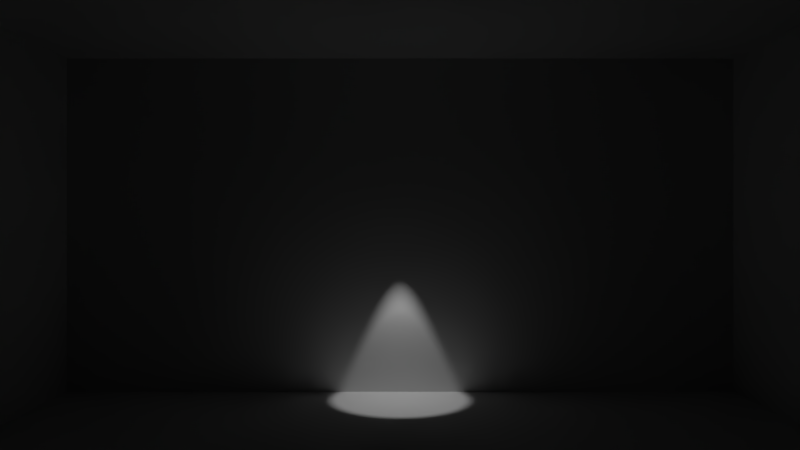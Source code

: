 # Source: basicIES.blend  (saved by Blender 2.81.16; exported with 4.5.12 LTS)
import bpy
from mathutils import Matrix  # noqa: F401  (used for matrix-valued properties, if any)

bpy.ops.wm.read_factory_settings(use_empty=True)
scene = bpy.context.scene
scene.name = 'Scene'

# ---- collections
col_collection_1 = bpy.data.collections.new('Collection 1'); scene.collection.children.link(col_collection_1)
col_collection_10 = bpy.data.collections.new('Collection 10'); scene.collection.children.link(col_collection_10)

# ---- world
world_world = bpy.data.worlds.new('World'); scene.world = world_world
world_world.color = (0.05088, 0.05088, 0.05088)
world_world.use_sun_shadow = False
world_world.sun_shadow_jitter_overblur = 0.0
world_world.cycles.sampling_method = 'MANUAL'

# ---- cameras
cam_camera = bpy.data.cameras.new('Camera')
cam_camera.clip_end = 100.0
cam_camera.lens = 27.71
cam_camera.sensor_width = 32.0
cam_camera.sensor_height = 18.0
cam_camera.ortho_scale = 7.314
cam_camera.lens_unit = 'FOV'
cam_camera.dof.focus_distance = 0.0

# ---- lights
light_point = bpy.data.lights.new('Point', 'SPOT')
light_point.transmission_factor = 0.0
light_point.energy = 100.0
light_point.shadow_buffer_clip_start = 0.5
light_point.shadow_soft_size = 0.1
light_point.shadow_maximum_resolution = 0.006
light_point.use_absolute_resolution = True

# ---- meshes
me_plane = bpy.data.meshes.new('Plane')
me_plane.from_pydata([(2.58, 10.77, 3.598), (4.487, 10.17, 3.519), (2.564, 10.46, 5.573), (4.471, 9.86, 5.494), (-2.58, 10.77, 3.598), (-4.487, 10.17, 3.519), (-2.564, 10.46, 5.573), (-4.471, 9.86, 5.494)], [], [(0, 1, 3, 2), (4, 6, 7, 5)])
_uv = me_plane.uv_layers.new(name='UVMap')
_uv.uv.foreach_set('vector', [0.0, 0.0, 1.0, 0.0, 1.0, 1.0, 0.0, 1.0, 0.0, 0.0, 0.0, 1.0, 1.0, 1.0, 1.0, 0.0])
me_plane.use_remesh_fix_poles = True
me_plane.use_remesh_preserve_attributes = False
me_plane.use_mirror_vertex_groups = False
me_plane.update()
me_room = bpy.data.meshes.new('room')
me_room.from_pydata([(6.0, 13.0, 0.0), (-6.0, 13.0, 0.0), (6.0, 2.027e-07, 0.0), (-6.0, -8.349e-08, 0.0), (-6.0, -8.349e-08, 6.0), (6.0, 2.027e-07, 6.0), (-6.0, 13.0, 6.0), (6.0, 13.0, 6.0)], [], [(0, 1, 3, 2), (3, 4, 5, 2), (1, 6, 4, 3), (0, 7, 6, 1), (7, 5, 4, 6), (2, 5, 7, 0)])
_uv = me_room.uv_layers.new(name='UVMap')
_uv.uv.foreach_set('vector', [8.659e-05, 8.675e-05, 0.9999, 8.659e-05, 0.9999, 0.75, 8.667e-05, 0.75, 0.9999, 0.75, 0.9999, 0.75, 8.667e-05, 0.75, 8.667e-05, 0.75, 0.9999, 8.659e-05, 0.9999, 8.659e-05, 0.9999, 0.75, 0.9999, 0.75, 8.659e-05, 8.675e-05, 8.659e-05, 8.675e-05, 0.9999, 8.659e-05, 0.9999, 8.659e-05, 8.659e-05, 8.675e-05, 8.667e-05, 0.75, 0.9999, 0.75, 0.9999, 8.659e-05, 8.667e-05, 0.75, 8.667e-05, 0.75, 8.659e-05, 8.675e-05, 8.659e-05, 8.675e-05])
me_room.use_remesh_preserve_volume = False
me_room.use_remesh_preserve_attributes = False
me_room.use_mirror_vertex_groups = False
me_room.update()

# ---- objects
ob_plane = bpy.data.objects.new('Plane', me_plane)
ob_room = bpy.data.objects.new('room', me_room)
ob_camera = bpy.data.objects.new('Camera', cam_camera)
ob_point = bpy.data.objects.new('Point', light_point)

# ---- transforms, parenting, visibility, modifiers, constraints
ob_plane.location = (0.0, 0.0, 0.0)
ob_plane.lineart.crease_threshold = 0.0
ob_room.location = (0.0, 0.0, 0.0)
ob_room.lineart.crease_threshold = 0.0
ob_camera.location = (-1.224e-06, 12.47, 3.0)
ob_camera.rotation_euler = (1.571, -0.0, 9.425)
ob_camera.lock_rotations_4d = False
ob_camera.empty_display_type = 'ARROWS'
ob_camera.color = (0.0, 0.0, 0.0, 0.0)
ob_camera.display_type = 'WIRE'
ob_camera.lineart.crease_threshold = 0.0
ob_point.location = (-4.371e-08, 0.5, 3.0)
ob_point.rotation_euler = (0.0, -0.0, 9.425)
ob_point.lineart.crease_threshold = 0.0

# ---- collection membership
scene.collection.objects.link(ob_plane)
col_collection_1.objects.link(ob_room)
col_collection_1.objects.link(ob_camera)
col_collection_10.objects.link(ob_point)

# ---- scene / render settings (as saved in the file)
scene.camera = ob_camera
scene.frame_start = 1; scene.frame_end = 250; scene.frame_set(3)
scene.render.engine = 'CYCLES'
scene.render.resolution_percentage = 50
scene.render.dither_intensity = 0.0
scene.cycles.use_denoising = False
scene.cycles.samples = 128
scene.cycles.sampling_pattern = 'TABULATED_SOBOL'
scene.cycles.use_adaptive_sampling = False
scene.cycles.use_light_tree = False
scene.cycles.blur_glossy = 0.0
scene.cycles.sample_clamp_indirect = 0.0
scene.view_settings.view_transform = 'Standard'
bpy.context.view_layer.update()
